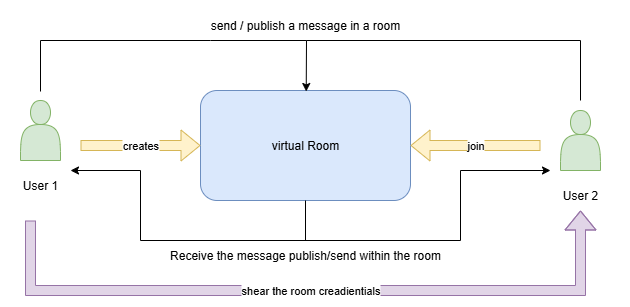

The diagram above was exported from draw.io. Its source (the exported page's mxGraphModel, read from the mxfile embedded in the PNG):
<mxGraphModel dx="947" dy="669" grid="1" gridSize="10" guides="1" tooltips="1" connect="1" arrows="1" fold="1" page="1" pageScale="1" pageWidth="827" pageHeight="1169" math="0" shadow="0">
  <root>
    <mxCell id="0" />
    <mxCell id="1" parent="0" />
    <mxCell id="LPdOJvupMq7s2i4FYchJ-1" value="" style="shape=actor;whiteSpace=wrap;html=1;fillColor=#d5e8d4;strokeColor=#82b366;" vertex="1" parent="1">
      <mxGeometry x="40" y="340" width="40" height="60" as="geometry" />
    </mxCell>
    <mxCell id="LPdOJvupMq7s2i4FYchJ-2" value="" style="shape=actor;whiteSpace=wrap;html=1;fillColor=#d5e8d4;strokeColor=#82b366;" vertex="1" parent="1">
      <mxGeometry x="580" y="350" width="40" height="60" as="geometry" />
    </mxCell>
    <mxCell id="LPdOJvupMq7s2i4FYchJ-3" value="User 1" style="text;html=1;align=center;verticalAlign=middle;whiteSpace=wrap;rounded=0;" vertex="1" parent="1">
      <mxGeometry x="30" y="410" width="60" height="30" as="geometry" />
    </mxCell>
    <mxCell id="LPdOJvupMq7s2i4FYchJ-4" value="User 2" style="text;html=1;align=center;verticalAlign=middle;whiteSpace=wrap;rounded=0;" vertex="1" parent="1">
      <mxGeometry x="560" y="420" width="80" height="30" as="geometry" />
    </mxCell>
    <mxCell id="LPdOJvupMq7s2i4FYchJ-5" value="virtual Room" style="rounded=1;whiteSpace=wrap;html=1;fillColor=#dae8fc;strokeColor=#6c8ebf;" vertex="1" parent="1">
      <mxGeometry x="220" y="330" width="210" height="110" as="geometry" />
    </mxCell>
    <mxCell id="LPdOJvupMq7s2i4FYchJ-6" value="creates" style="shape=flexArrow;endArrow=classic;html=1;rounded=0;entryX=0;entryY=0.5;entryDx=0;entryDy=0;fillColor=#fff2cc;strokeColor=#d6b656;" edge="1" parent="1" target="LPdOJvupMq7s2i4FYchJ-5">
      <mxGeometry width="50" height="50" relative="1" as="geometry">
        <mxPoint x="100" y="385" as="sourcePoint" />
        <mxPoint x="200" y="340" as="targetPoint" />
      </mxGeometry>
    </mxCell>
    <mxCell id="LPdOJvupMq7s2i4FYchJ-7" value="shear the room creadientials" style="shape=flexArrow;endArrow=classic;html=1;rounded=0;entryX=0.5;entryY=1;entryDx=0;entryDy=0;fillColor=#e1d5e7;strokeColor=#9673a6;" edge="1" parent="1" target="LPdOJvupMq7s2i4FYchJ-4">
      <mxGeometry width="50" height="50" relative="1" as="geometry">
        <mxPoint x="50" y="460" as="sourcePoint" />
        <mxPoint x="720" y="460" as="targetPoint" />
        <Array as="points">
          <mxPoint x="50" y="530" />
          <mxPoint x="390" y="530" />
          <mxPoint x="600" y="530" />
        </Array>
      </mxGeometry>
    </mxCell>
    <mxCell id="LPdOJvupMq7s2i4FYchJ-9" value="join" style="shape=flexArrow;endArrow=classic;html=1;rounded=0;entryX=1;entryY=0.5;entryDx=0;entryDy=0;fillColor=#fff2cc;strokeColor=#d6b656;" edge="1" parent="1" target="LPdOJvupMq7s2i4FYchJ-5">
      <mxGeometry width="50" height="50" relative="1" as="geometry">
        <mxPoint x="560" y="385" as="sourcePoint" />
        <mxPoint x="360" y="330" as="targetPoint" />
      </mxGeometry>
    </mxCell>
    <mxCell id="LPdOJvupMq7s2i4FYchJ-14" value="" style="endArrow=classic;html=1;rounded=0;entryX=0.551;entryY=0.009;entryDx=0;entryDy=0;entryPerimeter=0;" edge="1" parent="1">
      <mxGeometry width="50" height="50" relative="1" as="geometry">
        <mxPoint x="60" y="331" as="sourcePoint" />
        <mxPoint x="325.71000000000026" y="330.9900000000001" as="targetPoint" />
        <Array as="points">
          <mxPoint x="60" y="280" />
          <mxPoint x="230" y="280" />
          <mxPoint x="326" y="280" />
        </Array>
      </mxGeometry>
    </mxCell>
    <mxCell id="LPdOJvupMq7s2i4FYchJ-15" value="send / publish a message in a room" style="text;html=1;align=center;verticalAlign=middle;whiteSpace=wrap;rounded=0;" vertex="1" parent="1">
      <mxGeometry x="110" y="250" width="430" height="30" as="geometry" />
    </mxCell>
    <mxCell id="LPdOJvupMq7s2i4FYchJ-18" value="" style="endArrow=none;html=1;rounded=0;" edge="1" parent="1">
      <mxGeometry width="50" height="50" relative="1" as="geometry">
        <mxPoint x="326" y="280" as="sourcePoint" />
        <mxPoint x="600" y="340" as="targetPoint" />
        <Array as="points">
          <mxPoint x="600" y="280" />
        </Array>
      </mxGeometry>
    </mxCell>
    <mxCell id="LPdOJvupMq7s2i4FYchJ-19" value="" style="endArrow=classic;html=1;rounded=0;exitX=0.5;exitY=1;exitDx=0;exitDy=0;" edge="1" parent="1" source="LPdOJvupMq7s2i4FYchJ-5">
      <mxGeometry width="50" height="50" relative="1" as="geometry">
        <mxPoint x="430" y="480" as="sourcePoint" />
        <mxPoint x="570" y="410" as="targetPoint" />
        <Array as="points">
          <mxPoint x="325" y="480" />
          <mxPoint x="480" y="480" />
          <mxPoint x="480" y="410" />
        </Array>
      </mxGeometry>
    </mxCell>
    <mxCell id="LPdOJvupMq7s2i4FYchJ-21" value="" style="endArrow=classic;html=1;rounded=0;entryX=1;entryY=0;entryDx=0;entryDy=0;" edge="1" parent="1" target="LPdOJvupMq7s2i4FYchJ-3">
      <mxGeometry width="50" height="50" relative="1" as="geometry">
        <mxPoint x="330" y="480" as="sourcePoint" />
        <mxPoint x="200" y="440" as="targetPoint" />
        <Array as="points">
          <mxPoint x="160" y="480" />
          <mxPoint x="160" y="410" />
        </Array>
      </mxGeometry>
    </mxCell>
    <mxCell id="LPdOJvupMq7s2i4FYchJ-22" value="Receive the message publish/send within the room" style="text;html=1;align=center;verticalAlign=middle;whiteSpace=wrap;rounded=0;" vertex="1" parent="1">
      <mxGeometry x="160" y="480" width="330" height="30" as="geometry" />
    </mxCell>
  </root>
</mxGraphModel>